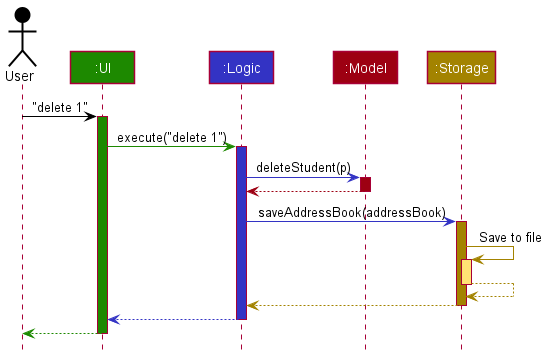

The diagram above was rendered by PlantUML. Its source (embedded in the PNG):
@startuml
!include style.puml

Actor User as user USER_COLOR
Participant ":UI" as ui UI_COLOR
Participant ":Logic" as logic LOGIC_COLOR
Participant ":Model" as model MODEL_COLOR
Participant ":Storage" as storage STORAGE_COLOR

user -[USER_COLOR]> ui : "delete 1"
activate ui UI_COLOR

ui -[UI_COLOR]> logic : execute("delete 1")
activate logic LOGIC_COLOR

logic -[LOGIC_COLOR]> model : deleteStudent(p)
activate model MODEL_COLOR

model -[MODEL_COLOR]-> logic
deactivate model

logic -[LOGIC_COLOR]> storage : saveAddressBook(addressBook)
activate storage STORAGE_COLOR

storage -[STORAGE_COLOR]> storage : Save to file
activate storage STORAGE_COLOR_T1
storage --[STORAGE_COLOR]> storage
deactivate storage

storage --[STORAGE_COLOR]> logic
deactivate storage

logic --[LOGIC_COLOR]> ui
deactivate logic

ui--[UI_COLOR]> user
deactivate ui
@enduml